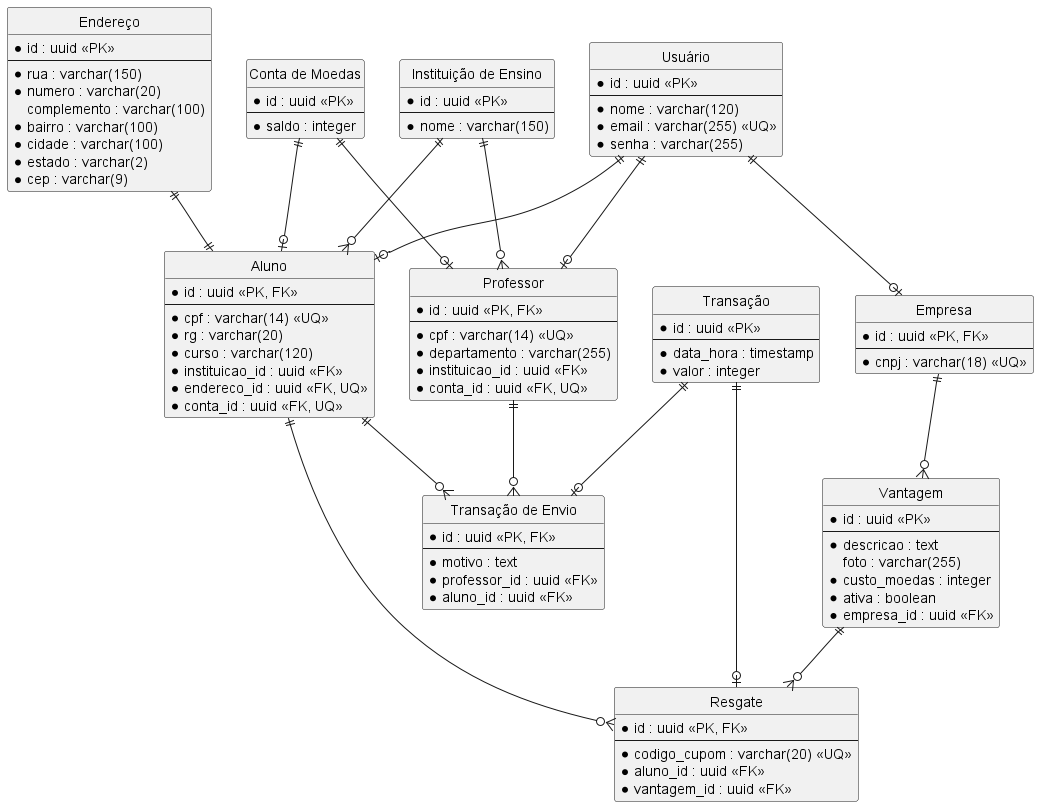

The diagram above was rendered by PlantUML. Its source (embedded in the PNG):
@startuml
hide circle
hide methods

entity "Usuário" as Usuario {
  * id : uuid <<PK>>
  --
  * nome : varchar(120)
  * email : varchar(255) <<UQ>>
  * senha : varchar(255)
}

entity Aluno {
  * id : uuid <<PK, FK>>
  --
  * cpf : varchar(14) <<UQ>>
  * rg : varchar(20)
  * curso : varchar(120)
  * instituicao_id : uuid <<FK>>
  * endereco_id : uuid <<FK, UQ>>
  * conta_id : uuid <<FK, UQ>>
}

entity Professor {
  * id : uuid <<PK, FK>>
  --
  * cpf : varchar(14) <<UQ>>
  * departamento : varchar(255)
  * instituicao_id : uuid <<FK>>
  * conta_id : uuid <<FK, UQ>>
}

entity Empresa {
  * id : uuid <<PK, FK>>
  --
  * cnpj : varchar(18) <<UQ>>
}

entity "Instituição de Ensino" as InstituicaoEnsino {
  * id : uuid <<PK>>
  --
  * nome : varchar(150)
}

entity "Endereço" as Endereco {
  * id : uuid <<PK>>
  --
  * rua : varchar(150)
  * numero : varchar(20)
  complemento : varchar(100)
  * bairro : varchar(100)
  * cidade : varchar(100)
  * estado : varchar(2)
  * cep : varchar(9)
}

entity "Conta de Moedas" as ContaMoedas {
  * id : uuid <<PK>>
  --
  * saldo : integer
}

entity Vantagem {
  * id : uuid <<PK>>
  --
  * descricao : text
  foto : varchar(255)
  * custo_moedas : integer
  * ativa : boolean
  * empresa_id : uuid <<FK>>
}

entity "Transação" as Transacao {
  * id : uuid <<PK>>
  --
  * data_hora : timestamp
  * valor : integer
}

entity "Transação de Envio" as TransacaoEnvio {
  * id : uuid <<PK, FK>>
  --
  * motivo : text
  * professor_id : uuid <<FK>>
  * aluno_id : uuid <<FK>>
}

entity Resgate {
  * id : uuid <<PK, FK>>
  --
  * codigo_cupom : varchar(20) <<UQ>>
  * aluno_id : uuid <<FK>>
  * vantagem_id : uuid <<FK>>
}

Usuario ||--o| Aluno
Usuario ||--o| Professor
Usuario ||--o| Empresa

InstituicaoEnsino ||--o{ Aluno
InstituicaoEnsino ||--o{ Professor 
Endereco ||--|| Aluno

ContaMoedas ||--o| Aluno
ContaMoedas ||--o| Professor

Transacao ||--o| TransacaoEnvio
Transacao ||--o| Resgate

Professor ||--o{ TransacaoEnvio
Aluno ||--o{ TransacaoEnvio

Aluno ||--o{ Resgate
Vantagem ||--o{ Resgate

Empresa ||--o{ Vantagem
@enduml